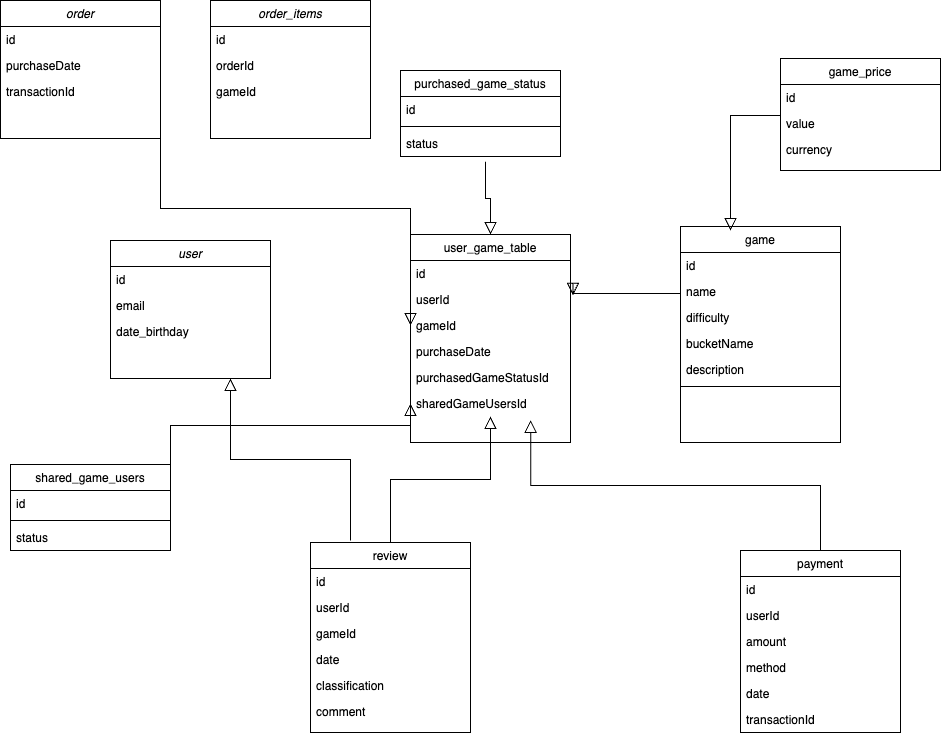

The diagram above was exported from draw.io. Its source (the exported page's mxGraphModel, read from the mxfile embedded in the PNG):
<mxGraphModel dx="1853" dy="657" grid="1" gridSize="10" guides="1" tooltips="1" connect="1" arrows="1" fold="1" page="1" pageScale="1" pageWidth="827" pageHeight="1169" math="0" shadow="0">
  <root>
    <mxCell id="WIyWlLk6GJQsqaUBKTNV-0" />
    <mxCell id="WIyWlLk6GJQsqaUBKTNV-1" parent="WIyWlLk6GJQsqaUBKTNV-0" />
    <mxCell id="zkfFHV4jXpPFQw0GAbJ--0" value="order" style="swimlane;fontStyle=2;align=center;verticalAlign=top;childLayout=stackLayout;horizontal=1;startSize=26;horizontalStack=0;resizeParent=1;resizeLast=0;collapsible=1;marginBottom=0;rounded=0;shadow=0;strokeWidth=1;" parent="WIyWlLk6GJQsqaUBKTNV-1" vertex="1">
      <mxGeometry x="-130" y="10" width="160" height="138" as="geometry">
        <mxRectangle x="230" y="140" width="160" height="26" as="alternateBounds" />
      </mxGeometry>
    </mxCell>
    <mxCell id="zkfFHV4jXpPFQw0GAbJ--1" value="id" style="text;align=left;verticalAlign=top;spacingLeft=4;spacingRight=4;overflow=hidden;rotatable=0;points=[[0,0.5],[1,0.5]];portConstraint=eastwest;" parent="zkfFHV4jXpPFQw0GAbJ--0" vertex="1">
      <mxGeometry y="26" width="160" height="26" as="geometry" />
    </mxCell>
    <mxCell id="zkfFHV4jXpPFQw0GAbJ--2" value="purchaseDate" style="text;align=left;verticalAlign=top;spacingLeft=4;spacingRight=4;overflow=hidden;rotatable=0;points=[[0,0.5],[1,0.5]];portConstraint=eastwest;rounded=0;shadow=0;html=0;" parent="zkfFHV4jXpPFQw0GAbJ--0" vertex="1">
      <mxGeometry y="52" width="160" height="26" as="geometry" />
    </mxCell>
    <mxCell id="DnV--Ls0At6Zt0lqAwLF-15" value="transactionId" style="text;align=left;verticalAlign=top;spacingLeft=4;spacingRight=4;overflow=hidden;rotatable=0;points=[[0,0.5],[1,0.5]];portConstraint=eastwest;rounded=0;shadow=0;html=0;" parent="zkfFHV4jXpPFQw0GAbJ--0" vertex="1">
      <mxGeometry y="78" width="160" height="26" as="geometry" />
    </mxCell>
    <mxCell id="zkfFHV4jXpPFQw0GAbJ--6" value="user_game_table&#10;" style="swimlane;fontStyle=0;align=center;verticalAlign=top;childLayout=stackLayout;horizontal=1;startSize=26;horizontalStack=0;resizeParent=1;resizeLast=0;collapsible=1;marginBottom=0;rounded=0;shadow=0;strokeWidth=1;" parent="WIyWlLk6GJQsqaUBKTNV-1" vertex="1">
      <mxGeometry x="280" y="244" width="160" height="208" as="geometry">
        <mxRectangle x="130" y="380" width="160" height="26" as="alternateBounds" />
      </mxGeometry>
    </mxCell>
    <mxCell id="zkfFHV4jXpPFQw0GAbJ--7" value="id" style="text;align=left;verticalAlign=top;spacingLeft=4;spacingRight=4;overflow=hidden;rotatable=0;points=[[0,0.5],[1,0.5]];portConstraint=eastwest;" parent="zkfFHV4jXpPFQw0GAbJ--6" vertex="1">
      <mxGeometry y="26" width="160" height="26" as="geometry" />
    </mxCell>
    <mxCell id="DnV--Ls0At6Zt0lqAwLF-17" value="userId" style="text;align=left;verticalAlign=top;spacingLeft=4;spacingRight=4;overflow=hidden;rotatable=0;points=[[0,0.5],[1,0.5]];portConstraint=eastwest;" parent="zkfFHV4jXpPFQw0GAbJ--6" vertex="1">
      <mxGeometry y="52" width="160" height="26" as="geometry" />
    </mxCell>
    <mxCell id="zkfFHV4jXpPFQw0GAbJ--8" value="gameId" style="text;align=left;verticalAlign=top;spacingLeft=4;spacingRight=4;overflow=hidden;rotatable=0;points=[[0,0.5],[1,0.5]];portConstraint=eastwest;rounded=0;shadow=0;html=0;" parent="zkfFHV4jXpPFQw0GAbJ--6" vertex="1">
      <mxGeometry y="78" width="160" height="26" as="geometry" />
    </mxCell>
    <mxCell id="DnV--Ls0At6Zt0lqAwLF-19" value="purchaseDate" style="text;align=left;verticalAlign=top;spacingLeft=4;spacingRight=4;overflow=hidden;rotatable=0;points=[[0,0.5],[1,0.5]];portConstraint=eastwest;rounded=0;shadow=0;html=0;" parent="zkfFHV4jXpPFQw0GAbJ--6" vertex="1">
      <mxGeometry y="104" width="160" height="26" as="geometry" />
    </mxCell>
    <mxCell id="DnV--Ls0At6Zt0lqAwLF-30" value="purchasedGameStatusId" style="text;align=left;verticalAlign=top;spacingLeft=4;spacingRight=4;overflow=hidden;rotatable=0;points=[[0,0.5],[1,0.5]];portConstraint=eastwest;rounded=0;shadow=0;html=0;" parent="zkfFHV4jXpPFQw0GAbJ--6" vertex="1">
      <mxGeometry y="130" width="160" height="26" as="geometry" />
    </mxCell>
    <mxCell id="DnV--Ls0At6Zt0lqAwLF-45" value="sharedGameUsersId" style="text;align=left;verticalAlign=top;spacingLeft=4;spacingRight=4;overflow=hidden;rotatable=0;points=[[0,0.5],[1,0.5]];portConstraint=eastwest;rounded=0;shadow=0;html=0;" parent="zkfFHV4jXpPFQw0GAbJ--6" vertex="1">
      <mxGeometry y="156" width="160" height="26" as="geometry" />
    </mxCell>
    <mxCell id="zkfFHV4jXpPFQw0GAbJ--12" value="" style="endArrow=block;endSize=10;endFill=0;shadow=0;strokeWidth=1;rounded=0;edgeStyle=elbowEdgeStyle;elbow=vertical;exitX=1;exitY=0.5;exitDx=0;exitDy=0;entryX=0;entryY=0.5;entryDx=0;entryDy=0;" parent="WIyWlLk6GJQsqaUBKTNV-1" source="DnV--Ls0At6Zt0lqAwLF-15" target="zkfFHV4jXpPFQw0GAbJ--8" edge="1">
      <mxGeometry width="160" relative="1" as="geometry">
        <mxPoint x="250" y="344" as="sourcePoint" />
        <mxPoint x="240" y="331" as="targetPoint" />
      </mxGeometry>
    </mxCell>
    <mxCell id="zkfFHV4jXpPFQw0GAbJ--13" value="review" style="swimlane;fontStyle=0;align=center;verticalAlign=top;childLayout=stackLayout;horizontal=1;startSize=26;horizontalStack=0;resizeParent=1;resizeLast=0;collapsible=1;marginBottom=0;rounded=0;shadow=0;strokeWidth=1;" parent="WIyWlLk6GJQsqaUBKTNV-1" vertex="1">
      <mxGeometry x="180" y="552" width="160" height="190" as="geometry">
        <mxRectangle x="340" y="380" width="170" height="26" as="alternateBounds" />
      </mxGeometry>
    </mxCell>
    <mxCell id="zkfFHV4jXpPFQw0GAbJ--14" value="id" style="text;align=left;verticalAlign=top;spacingLeft=4;spacingRight=4;overflow=hidden;rotatable=0;points=[[0,0.5],[1,0.5]];portConstraint=eastwest;" parent="zkfFHV4jXpPFQw0GAbJ--13" vertex="1">
      <mxGeometry y="26" width="160" height="26" as="geometry" />
    </mxCell>
    <mxCell id="DnV--Ls0At6Zt0lqAwLF-31" value="userId" style="text;align=left;verticalAlign=top;spacingLeft=4;spacingRight=4;overflow=hidden;rotatable=0;points=[[0,0.5],[1,0.5]];portConstraint=eastwest;" parent="zkfFHV4jXpPFQw0GAbJ--13" vertex="1">
      <mxGeometry y="52" width="160" height="26" as="geometry" />
    </mxCell>
    <mxCell id="DnV--Ls0At6Zt0lqAwLF-32" value="gameId" style="text;align=left;verticalAlign=top;spacingLeft=4;spacingRight=4;overflow=hidden;rotatable=0;points=[[0,0.5],[1,0.5]];portConstraint=eastwest;" parent="zkfFHV4jXpPFQw0GAbJ--13" vertex="1">
      <mxGeometry y="78" width="160" height="26" as="geometry" />
    </mxCell>
    <mxCell id="DnV--Ls0At6Zt0lqAwLF-10" value="date" style="text;align=left;verticalAlign=top;spacingLeft=4;spacingRight=4;overflow=hidden;rotatable=0;points=[[0,0.5],[1,0.5]];portConstraint=eastwest;" parent="zkfFHV4jXpPFQw0GAbJ--13" vertex="1">
      <mxGeometry y="104" width="160" height="26" as="geometry" />
    </mxCell>
    <mxCell id="DnV--Ls0At6Zt0lqAwLF-14" value="classification" style="text;align=left;verticalAlign=top;spacingLeft=4;spacingRight=4;overflow=hidden;rotatable=0;points=[[0,0.5],[1,0.5]];portConstraint=eastwest;" parent="zkfFHV4jXpPFQw0GAbJ--13" vertex="1">
      <mxGeometry y="130" width="160" height="26" as="geometry" />
    </mxCell>
    <mxCell id="DnV--Ls0At6Zt0lqAwLF-11" value="comment" style="text;align=left;verticalAlign=top;spacingLeft=4;spacingRight=4;overflow=hidden;rotatable=0;points=[[0,0.5],[1,0.5]];portConstraint=eastwest;" parent="zkfFHV4jXpPFQw0GAbJ--13" vertex="1">
      <mxGeometry y="156" width="160" height="26" as="geometry" />
    </mxCell>
    <mxCell id="zkfFHV4jXpPFQw0GAbJ--16" value="" style="endArrow=block;endSize=10;endFill=0;shadow=0;strokeWidth=1;rounded=0;edgeStyle=elbowEdgeStyle;elbow=vertical;" parent="WIyWlLk6GJQsqaUBKTNV-1" source="zkfFHV4jXpPFQw0GAbJ--13" target="DnV--Ls0At6Zt0lqAwLF-45" edge="1">
      <mxGeometry width="160" relative="1" as="geometry">
        <mxPoint x="210" y="373" as="sourcePoint" />
        <mxPoint x="590" y="300" as="targetPoint" />
      </mxGeometry>
    </mxCell>
    <mxCell id="zkfFHV4jXpPFQw0GAbJ--17" value="game" style="swimlane;fontStyle=0;align=center;verticalAlign=top;childLayout=stackLayout;horizontal=1;startSize=26;horizontalStack=0;resizeParent=1;resizeLast=0;collapsible=1;marginBottom=0;rounded=0;shadow=0;strokeWidth=1;" parent="WIyWlLk6GJQsqaUBKTNV-1" vertex="1">
      <mxGeometry x="550" y="236" width="160" height="216" as="geometry">
        <mxRectangle x="550" y="140" width="160" height="26" as="alternateBounds" />
      </mxGeometry>
    </mxCell>
    <mxCell id="zkfFHV4jXpPFQw0GAbJ--18" value="id" style="text;align=left;verticalAlign=top;spacingLeft=4;spacingRight=4;overflow=hidden;rotatable=0;points=[[0,0.5],[1,0.5]];portConstraint=eastwest;" parent="zkfFHV4jXpPFQw0GAbJ--17" vertex="1">
      <mxGeometry y="26" width="160" height="26" as="geometry" />
    </mxCell>
    <mxCell id="zkfFHV4jXpPFQw0GAbJ--19" value="name" style="text;align=left;verticalAlign=top;spacingLeft=4;spacingRight=4;overflow=hidden;rotatable=0;points=[[0,0.5],[1,0.5]];portConstraint=eastwest;rounded=0;shadow=0;html=0;" parent="zkfFHV4jXpPFQw0GAbJ--17" vertex="1">
      <mxGeometry y="52" width="160" height="26" as="geometry" />
    </mxCell>
    <mxCell id="zkfFHV4jXpPFQw0GAbJ--20" value="difficulty" style="text;align=left;verticalAlign=top;spacingLeft=4;spacingRight=4;overflow=hidden;rotatable=0;points=[[0,0.5],[1,0.5]];portConstraint=eastwest;rounded=0;shadow=0;html=0;" parent="zkfFHV4jXpPFQw0GAbJ--17" vertex="1">
      <mxGeometry y="78" width="160" height="26" as="geometry" />
    </mxCell>
    <mxCell id="zkfFHV4jXpPFQw0GAbJ--21" value="bucketName" style="text;align=left;verticalAlign=top;spacingLeft=4;spacingRight=4;overflow=hidden;rotatable=0;points=[[0,0.5],[1,0.5]];portConstraint=eastwest;rounded=0;shadow=0;html=0;" parent="zkfFHV4jXpPFQw0GAbJ--17" vertex="1">
      <mxGeometry y="104" width="160" height="26" as="geometry" />
    </mxCell>
    <mxCell id="zkfFHV4jXpPFQw0GAbJ--22" value="description" style="text;align=left;verticalAlign=top;spacingLeft=4;spacingRight=4;overflow=hidden;rotatable=0;points=[[0,0.5],[1,0.5]];portConstraint=eastwest;rounded=0;shadow=0;html=0;" parent="zkfFHV4jXpPFQw0GAbJ--17" vertex="1">
      <mxGeometry y="130" width="160" height="26" as="geometry" />
    </mxCell>
    <mxCell id="zkfFHV4jXpPFQw0GAbJ--23" value="" style="line;html=1;strokeWidth=1;align=left;verticalAlign=middle;spacingTop=-1;spacingLeft=3;spacingRight=3;rotatable=0;labelPosition=right;points=[];portConstraint=eastwest;" parent="zkfFHV4jXpPFQw0GAbJ--17" vertex="1">
      <mxGeometry y="156" width="160" height="8" as="geometry" />
    </mxCell>
    <mxCell id="nfiA-8sd7-u8TDWiaVgx-0" value="payment" style="swimlane;fontStyle=0;align=center;verticalAlign=top;childLayout=stackLayout;horizontal=1;startSize=26;horizontalStack=0;resizeParent=1;resizeLast=0;collapsible=1;marginBottom=0;rounded=0;shadow=0;strokeWidth=1;" parent="WIyWlLk6GJQsqaUBKTNV-1" vertex="1">
      <mxGeometry x="610" y="560" width="160" height="182" as="geometry">
        <mxRectangle x="340" y="380" width="170" height="26" as="alternateBounds" />
      </mxGeometry>
    </mxCell>
    <mxCell id="DnV--Ls0At6Zt0lqAwLF-33" value="id" style="text;align=left;verticalAlign=top;spacingLeft=4;spacingRight=4;overflow=hidden;rotatable=0;points=[[0,0.5],[1,0.5]];portConstraint=eastwest;rounded=0;shadow=0;html=0;" parent="nfiA-8sd7-u8TDWiaVgx-0" vertex="1">
      <mxGeometry y="26" width="160" height="26" as="geometry" />
    </mxCell>
    <mxCell id="DnV--Ls0At6Zt0lqAwLF-34" value="userId" style="text;align=left;verticalAlign=top;spacingLeft=4;spacingRight=4;overflow=hidden;rotatable=0;points=[[0,0.5],[1,0.5]];portConstraint=eastwest;rounded=0;shadow=0;html=0;" parent="nfiA-8sd7-u8TDWiaVgx-0" vertex="1">
      <mxGeometry y="52" width="160" height="26" as="geometry" />
    </mxCell>
    <mxCell id="DnV--Ls0At6Zt0lqAwLF-35" value="amount" style="text;align=left;verticalAlign=top;spacingLeft=4;spacingRight=4;overflow=hidden;rotatable=0;points=[[0,0.5],[1,0.5]];portConstraint=eastwest;rounded=0;shadow=0;html=0;" parent="nfiA-8sd7-u8TDWiaVgx-0" vertex="1">
      <mxGeometry y="78" width="160" height="26" as="geometry" />
    </mxCell>
    <mxCell id="DnV--Ls0At6Zt0lqAwLF-36" value="method" style="text;align=left;verticalAlign=top;spacingLeft=4;spacingRight=4;overflow=hidden;rotatable=0;points=[[0,0.5],[1,0.5]];portConstraint=eastwest;rounded=0;shadow=0;html=0;" parent="nfiA-8sd7-u8TDWiaVgx-0" vertex="1">
      <mxGeometry y="104" width="160" height="26" as="geometry" />
    </mxCell>
    <mxCell id="DnV--Ls0At6Zt0lqAwLF-37" value="date" style="text;align=left;verticalAlign=top;spacingLeft=4;spacingRight=4;overflow=hidden;rotatable=0;points=[[0,0.5],[1,0.5]];portConstraint=eastwest;rounded=0;shadow=0;html=0;" parent="nfiA-8sd7-u8TDWiaVgx-0" vertex="1">
      <mxGeometry y="130" width="160" height="26" as="geometry" />
    </mxCell>
    <mxCell id="DnV--Ls0At6Zt0lqAwLF-39" value="transactionId" style="text;align=left;verticalAlign=top;spacingLeft=4;spacingRight=4;overflow=hidden;rotatable=0;points=[[0,0.5],[1,0.5]];portConstraint=eastwest;rounded=0;shadow=0;html=0;" parent="nfiA-8sd7-u8TDWiaVgx-0" vertex="1">
      <mxGeometry y="156" width="160" height="26" as="geometry" />
    </mxCell>
    <mxCell id="DnV--Ls0At6Zt0lqAwLF-0" value="game_price" style="swimlane;fontStyle=0;align=center;verticalAlign=top;childLayout=stackLayout;horizontal=1;startSize=26;horizontalStack=0;resizeParent=1;resizeLast=0;collapsible=1;marginBottom=0;rounded=0;shadow=0;strokeWidth=1;" parent="WIyWlLk6GJQsqaUBKTNV-1" vertex="1">
      <mxGeometry x="650" y="68" width="160" height="112" as="geometry">
        <mxRectangle x="340" y="380" width="170" height="26" as="alternateBounds" />
      </mxGeometry>
    </mxCell>
    <mxCell id="DnV--Ls0At6Zt0lqAwLF-1" value="id" style="text;align=left;verticalAlign=top;spacingLeft=4;spacingRight=4;overflow=hidden;rotatable=0;points=[[0,0.5],[1,0.5]];portConstraint=eastwest;" parent="DnV--Ls0At6Zt0lqAwLF-0" vertex="1">
      <mxGeometry y="26" width="160" height="26" as="geometry" />
    </mxCell>
    <mxCell id="DnV--Ls0At6Zt0lqAwLF-6" value="value" style="text;align=left;verticalAlign=top;spacingLeft=4;spacingRight=4;overflow=hidden;rotatable=0;points=[[0,0.5],[1,0.5]];portConstraint=eastwest;" parent="DnV--Ls0At6Zt0lqAwLF-0" vertex="1">
      <mxGeometry y="52" width="160" height="26" as="geometry" />
    </mxCell>
    <mxCell id="DnV--Ls0At6Zt0lqAwLF-9" value="currency" style="text;align=left;verticalAlign=top;spacingLeft=4;spacingRight=4;overflow=hidden;rotatable=0;points=[[0,0.5],[1,0.5]];portConstraint=eastwest;" parent="DnV--Ls0At6Zt0lqAwLF-0" vertex="1">
      <mxGeometry y="78" width="160" height="26" as="geometry" />
    </mxCell>
    <mxCell id="DnV--Ls0At6Zt0lqAwLF-22" value="purchased_game_status" style="swimlane;fontStyle=0;align=center;verticalAlign=top;childLayout=stackLayout;horizontal=1;startSize=26;horizontalStack=0;resizeParent=1;resizeLast=0;collapsible=1;marginBottom=0;rounded=0;shadow=0;strokeWidth=1;" parent="WIyWlLk6GJQsqaUBKTNV-1" vertex="1">
      <mxGeometry x="270" y="80" width="160" height="86" as="geometry">
        <mxRectangle x="340" y="380" width="170" height="26" as="alternateBounds" />
      </mxGeometry>
    </mxCell>
    <mxCell id="DnV--Ls0At6Zt0lqAwLF-23" value="id" style="text;align=left;verticalAlign=top;spacingLeft=4;spacingRight=4;overflow=hidden;rotatable=0;points=[[0,0.5],[1,0.5]];portConstraint=eastwest;" parent="DnV--Ls0At6Zt0lqAwLF-22" vertex="1">
      <mxGeometry y="26" width="160" height="26" as="geometry" />
    </mxCell>
    <mxCell id="DnV--Ls0At6Zt0lqAwLF-24" value="" style="line;html=1;strokeWidth=1;align=left;verticalAlign=middle;spacingTop=-1;spacingLeft=3;spacingRight=3;rotatable=0;labelPosition=right;points=[];portConstraint=eastwest;" parent="DnV--Ls0At6Zt0lqAwLF-22" vertex="1">
      <mxGeometry y="52" width="160" height="8" as="geometry" />
    </mxCell>
    <mxCell id="DnV--Ls0At6Zt0lqAwLF-29" value="status" style="text;align=left;verticalAlign=top;spacingLeft=4;spacingRight=4;overflow=hidden;rotatable=0;points=[[0,0.5],[1,0.5]];portConstraint=eastwest;" parent="DnV--Ls0At6Zt0lqAwLF-22" vertex="1">
      <mxGeometry y="60" width="160" height="26" as="geometry" />
    </mxCell>
    <mxCell id="DnV--Ls0At6Zt0lqAwLF-40" value="shared_game_users" style="swimlane;fontStyle=0;align=center;verticalAlign=top;childLayout=stackLayout;horizontal=1;startSize=26;horizontalStack=0;resizeParent=1;resizeLast=0;collapsible=1;marginBottom=0;rounded=0;shadow=0;strokeWidth=1;" parent="WIyWlLk6GJQsqaUBKTNV-1" vertex="1">
      <mxGeometry x="-120" y="474" width="160" height="86" as="geometry">
        <mxRectangle x="340" y="380" width="170" height="26" as="alternateBounds" />
      </mxGeometry>
    </mxCell>
    <mxCell id="DnV--Ls0At6Zt0lqAwLF-41" value="id" style="text;align=left;verticalAlign=top;spacingLeft=4;spacingRight=4;overflow=hidden;rotatable=0;points=[[0,0.5],[1,0.5]];portConstraint=eastwest;" parent="DnV--Ls0At6Zt0lqAwLF-40" vertex="1">
      <mxGeometry y="26" width="160" height="26" as="geometry" />
    </mxCell>
    <mxCell id="DnV--Ls0At6Zt0lqAwLF-42" value="" style="line;html=1;strokeWidth=1;align=left;verticalAlign=middle;spacingTop=-1;spacingLeft=3;spacingRight=3;rotatable=0;labelPosition=right;points=[];portConstraint=eastwest;" parent="DnV--Ls0At6Zt0lqAwLF-40" vertex="1">
      <mxGeometry y="52" width="160" height="8" as="geometry" />
    </mxCell>
    <mxCell id="DnV--Ls0At6Zt0lqAwLF-43" value="status" style="text;align=left;verticalAlign=top;spacingLeft=4;spacingRight=4;overflow=hidden;rotatable=0;points=[[0,0.5],[1,0.5]];portConstraint=eastwest;" parent="DnV--Ls0At6Zt0lqAwLF-40" vertex="1">
      <mxGeometry y="60" width="160" height="26" as="geometry" />
    </mxCell>
    <mxCell id="DnV--Ls0At6Zt0lqAwLF-48" value="" style="endArrow=block;endSize=10;endFill=0;shadow=0;strokeWidth=1;rounded=0;edgeStyle=elbowEdgeStyle;elbow=vertical;entryX=0.5;entryY=0;entryDx=0;entryDy=0;exitX=0.531;exitY=1.205;exitDx=0;exitDy=0;exitPerimeter=0;" parent="WIyWlLk6GJQsqaUBKTNV-1" source="DnV--Ls0At6Zt0lqAwLF-29" target="zkfFHV4jXpPFQw0GAbJ--6" edge="1">
      <mxGeometry width="160" relative="1" as="geometry">
        <mxPoint x="270" y="170" as="sourcePoint" />
        <mxPoint x="130" y="170" as="targetPoint" />
      </mxGeometry>
    </mxCell>
    <mxCell id="DnV--Ls0At6Zt0lqAwLF-49" value="" style="endArrow=block;endSize=10;endFill=0;shadow=0;strokeWidth=1;rounded=0;edgeStyle=elbowEdgeStyle;elbow=vertical;entryX=0;entryY=0.5;entryDx=0;entryDy=0;exitX=1;exitY=0.5;exitDx=0;exitDy=0;" parent="WIyWlLk6GJQsqaUBKTNV-1" source="DnV--Ls0At6Zt0lqAwLF-41" target="DnV--Ls0At6Zt0lqAwLF-45" edge="1">
      <mxGeometry width="160" relative="1" as="geometry">
        <mxPoint x="280" y="354" as="sourcePoint" />
        <mxPoint x="140" y="354" as="targetPoint" />
        <Array as="points">
          <mxPoint x="190" y="435" />
        </Array>
      </mxGeometry>
    </mxCell>
    <mxCell id="DnV--Ls0At6Zt0lqAwLF-54" value="" style="endArrow=block;endSize=10;endFill=0;shadow=0;strokeWidth=1;rounded=0;edgeStyle=elbowEdgeStyle;elbow=vertical;entryX=0.75;entryY=0;entryDx=0;entryDy=0;exitX=0;exitY=0.5;exitDx=0;exitDy=0;" parent="WIyWlLk6GJQsqaUBKTNV-1" source="DnV--Ls0At6Zt0lqAwLF-9" edge="1">
      <mxGeometry width="160" relative="1" as="geometry">
        <mxPoint x="640" y="125" as="sourcePoint" />
        <mxPoint x="600" y="240" as="targetPoint" />
        <Array as="points">
          <mxPoint x="640" y="125" />
        </Array>
      </mxGeometry>
    </mxCell>
    <mxCell id="DnV--Ls0At6Zt0lqAwLF-56" value="" style="endArrow=block;endSize=10;endFill=0;shadow=0;strokeWidth=1;rounded=0;edgeStyle=elbowEdgeStyle;elbow=vertical;entryX=1.015;entryY=0.34;entryDx=0;entryDy=0;exitX=0;exitY=0.5;exitDx=0;exitDy=0;entryPerimeter=0;" parent="WIyWlLk6GJQsqaUBKTNV-1" source="zkfFHV4jXpPFQw0GAbJ--19" target="DnV--Ls0At6Zt0lqAwLF-17" edge="1">
      <mxGeometry width="160" relative="1" as="geometry">
        <mxPoint x="590" y="330.26" as="sourcePoint" />
        <mxPoint x="450" y="330.26" as="targetPoint" />
      </mxGeometry>
    </mxCell>
    <mxCell id="DnV--Ls0At6Zt0lqAwLF-58" value="" style="endArrow=block;endSize=10;endFill=0;shadow=0;strokeWidth=1;rounded=0;edgeStyle=elbowEdgeStyle;elbow=vertical;exitX=0.5;exitY=0;exitDx=0;exitDy=0;entryX=0.751;entryY=1.147;entryDx=0;entryDy=0;entryPerimeter=0;" parent="WIyWlLk6GJQsqaUBKTNV-1" source="nfiA-8sd7-u8TDWiaVgx-0" target="DnV--Ls0At6Zt0lqAwLF-45" edge="1">
      <mxGeometry width="160" relative="1" as="geometry">
        <mxPoint x="370" y="554" as="sourcePoint" />
        <mxPoint x="190" y="452" as="targetPoint" />
      </mxGeometry>
    </mxCell>
    <mxCell id="DnV--Ls0At6Zt0lqAwLF-60" value="user" style="swimlane;fontStyle=2;align=center;verticalAlign=top;childLayout=stackLayout;horizontal=1;startSize=26;horizontalStack=0;resizeParent=1;resizeLast=0;collapsible=1;marginBottom=0;rounded=0;shadow=0;strokeWidth=1;" parent="WIyWlLk6GJQsqaUBKTNV-1" vertex="1">
      <mxGeometry x="-20" y="250" width="160" height="138" as="geometry">
        <mxRectangle x="230" y="140" width="160" height="26" as="alternateBounds" />
      </mxGeometry>
    </mxCell>
    <mxCell id="DnV--Ls0At6Zt0lqAwLF-61" value="id" style="text;align=left;verticalAlign=top;spacingLeft=4;spacingRight=4;overflow=hidden;rotatable=0;points=[[0,0.5],[1,0.5]];portConstraint=eastwest;" parent="DnV--Ls0At6Zt0lqAwLF-60" vertex="1">
      <mxGeometry y="26" width="160" height="26" as="geometry" />
    </mxCell>
    <mxCell id="DnV--Ls0At6Zt0lqAwLF-62" value="email" style="text;align=left;verticalAlign=top;spacingLeft=4;spacingRight=4;overflow=hidden;rotatable=0;points=[[0,0.5],[1,0.5]];portConstraint=eastwest;rounded=0;shadow=0;html=0;" parent="DnV--Ls0At6Zt0lqAwLF-60" vertex="1">
      <mxGeometry y="52" width="160" height="26" as="geometry" />
    </mxCell>
    <mxCell id="DnV--Ls0At6Zt0lqAwLF-63" value="date_birthday" style="text;align=left;verticalAlign=top;spacingLeft=4;spacingRight=4;overflow=hidden;rotatable=0;points=[[0,0.5],[1,0.5]];portConstraint=eastwest;rounded=0;shadow=0;html=0;" parent="DnV--Ls0At6Zt0lqAwLF-60" vertex="1">
      <mxGeometry y="78" width="160" height="26" as="geometry" />
    </mxCell>
    <mxCell id="DnV--Ls0At6Zt0lqAwLF-64" value="order_items" style="swimlane;fontStyle=2;align=center;verticalAlign=top;childLayout=stackLayout;horizontal=1;startSize=26;horizontalStack=0;resizeParent=1;resizeLast=0;collapsible=1;marginBottom=0;rounded=0;shadow=0;strokeWidth=1;" parent="WIyWlLk6GJQsqaUBKTNV-1" vertex="1">
      <mxGeometry x="80" y="10" width="160" height="138" as="geometry">
        <mxRectangle x="230" y="140" width="160" height="26" as="alternateBounds" />
      </mxGeometry>
    </mxCell>
    <mxCell id="DnV--Ls0At6Zt0lqAwLF-65" value="id" style="text;align=left;verticalAlign=top;spacingLeft=4;spacingRight=4;overflow=hidden;rotatable=0;points=[[0,0.5],[1,0.5]];portConstraint=eastwest;" parent="DnV--Ls0At6Zt0lqAwLF-64" vertex="1">
      <mxGeometry y="26" width="160" height="26" as="geometry" />
    </mxCell>
    <mxCell id="DnV--Ls0At6Zt0lqAwLF-66" value="orderId" style="text;align=left;verticalAlign=top;spacingLeft=4;spacingRight=4;overflow=hidden;rotatable=0;points=[[0,0.5],[1,0.5]];portConstraint=eastwest;rounded=0;shadow=0;html=0;" parent="DnV--Ls0At6Zt0lqAwLF-64" vertex="1">
      <mxGeometry y="52" width="160" height="26" as="geometry" />
    </mxCell>
    <mxCell id="DnV--Ls0At6Zt0lqAwLF-67" value="gameId" style="text;align=left;verticalAlign=top;spacingLeft=4;spacingRight=4;overflow=hidden;rotatable=0;points=[[0,0.5],[1,0.5]];portConstraint=eastwest;rounded=0;shadow=0;html=0;" parent="DnV--Ls0At6Zt0lqAwLF-64" vertex="1">
      <mxGeometry y="78" width="160" height="26" as="geometry" />
    </mxCell>
    <mxCell id="DnV--Ls0At6Zt0lqAwLF-69" value="" style="endArrow=block;endSize=10;endFill=0;shadow=0;strokeWidth=1;rounded=0;edgeStyle=elbowEdgeStyle;elbow=vertical;entryX=0.75;entryY=1;entryDx=0;entryDy=0;" parent="WIyWlLk6GJQsqaUBKTNV-1" target="DnV--Ls0At6Zt0lqAwLF-60" edge="1">
      <mxGeometry width="160" relative="1" as="geometry">
        <mxPoint x="220" y="550" as="sourcePoint" />
        <mxPoint x="370" y="462" as="targetPoint" />
      </mxGeometry>
    </mxCell>
  </root>
</mxGraphModel>